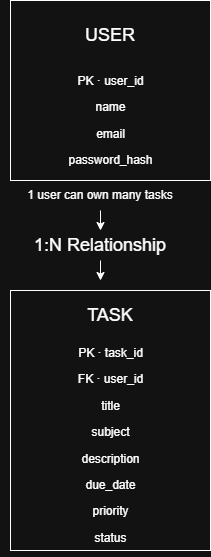

The diagram above was exported from draw.io. Its source (the exported page's mxGraphModel, read from the mxfile embedded in the PNG):
<mxGraphModel dx="976" dy="599" grid="1" gridSize="10" guides="1" tooltips="1" connect="1" arrows="1" fold="1" page="1" pageScale="1" pageWidth="850" pageHeight="1100" math="0" shadow="0">
  <root>
    <mxCell id="0" />
    <mxCell id="1" parent="0" />
    <mxCell id="952OkvIE1UFxlV8nAU-_-2" parent="1" style="rounded=0;whiteSpace=wrap;html=1;" value="" vertex="1">
      <mxGeometry height="180" width="200" x="240" y="40" as="geometry" />
    </mxCell>
    <mxCell id="952OkvIE1UFxlV8nAU-_-3" parent="1" style="rounded=0;whiteSpace=wrap;html=1;" value="" vertex="1">
      <mxGeometry height="260" width="200" x="240" y="330" as="geometry" />
    </mxCell>
    <mxCell id="952OkvIE1UFxlV8nAU-_-10" parent="1" style="text;html=1;whiteSpace=wrap;strokeColor=none;fillColor=none;align=center;verticalAlign=middle;rounded=0;" value="&lt;font style=&quot;font-size: 18px;&quot;&gt;USER&lt;/font&gt;" vertex="1">
      <mxGeometry height="30" width="60" x="310" y="60" as="geometry" />
    </mxCell>
    <mxCell id="952OkvIE1UFxlV8nAU-_-11" parent="1" style="text;html=1;whiteSpace=wrap;strokeColor=none;fillColor=none;align=center;verticalAlign=middle;rounded=0;" value="&lt;font style=&quot;font-size: 18px;&quot;&gt;TASK&lt;/font&gt;" vertex="1">
      <mxGeometry height="30" width="60" x="310" y="340" as="geometry" />
    </mxCell>
    <mxCell id="952OkvIE1UFxlV8nAU-_-12" parent="1" style="text;html=1;whiteSpace=wrap;strokeColor=none;fillColor=none;align=center;verticalAlign=middle;rounded=0;" value="&lt;p class=&quot;w6asjq_TextBase _85PZeG_Text PDq2pG_selectionAnchorContainer&quot;&gt;&lt;span&gt;PK &lt;/span&gt;&lt;span&gt;· &lt;/span&gt;&lt;span&gt;user_id&lt;/span&gt;&lt;span aria-hidden=&quot;true&quot; class=&quot;PDq2pG_selectionAnchor&quot;&gt;&lt;/span&gt;&lt;/p&gt;&lt;p class=&quot;w6asjq_TextBase _85PZeG_Text&quot;&gt;&lt;span&gt;name&lt;/span&gt;&lt;/p&gt;&lt;p class=&quot;w6asjq_TextBase _85PZeG_Text&quot;&gt;&lt;span&gt;email&lt;/span&gt;&lt;/p&gt;&lt;p class=&quot;w6asjq_TextBase _85PZeG_Text&quot;&gt;&lt;span&gt;password_hash&lt;/span&gt;&lt;/p&gt;" vertex="1">
      <mxGeometry height="80" width="135" x="272.5" y="120" as="geometry" />
    </mxCell>
    <mxCell id="952OkvIE1UFxlV8nAU-_-13" parent="1" style="text;html=1;whiteSpace=wrap;strokeColor=none;fillColor=none;align=center;verticalAlign=middle;rounded=0;" value="&lt;p class=&quot;w6asjq_TextBase _85PZeG_Text PDq2pG_selectionAnchorContainer&quot;&gt;&lt;span&gt;PK &lt;/span&gt;&lt;span&gt;· &lt;/span&gt;&lt;span&gt;task_id&lt;/span&gt;&lt;span aria-hidden=&quot;true&quot; class=&quot;PDq2pG_selectionAnchor&quot;&gt;&lt;/span&gt;&lt;/p&gt;&lt;p class=&quot;w6asjq_TextBase _85PZeG_Text&quot;&gt;&lt;span&gt;FK &lt;/span&gt;&lt;span&gt;· &lt;/span&gt;&lt;span&gt;user_id&lt;/span&gt;&lt;/p&gt;&lt;p class=&quot;w6asjq_TextBase _85PZeG_Text&quot;&gt;&lt;span&gt;title&lt;/span&gt;&lt;/p&gt;&lt;p class=&quot;w6asjq_TextBase _85PZeG_Text&quot;&gt;&lt;span&gt;subject&lt;/span&gt;&lt;/p&gt;&lt;p class=&quot;w6asjq_TextBase _85PZeG_Text&quot;&gt;&lt;span&gt;description&lt;/span&gt;&lt;/p&gt;&lt;p class=&quot;w6asjq_TextBase _85PZeG_Text&quot;&gt;&lt;span&gt;due_date&lt;/span&gt;&lt;/p&gt;&lt;p class=&quot;w6asjq_TextBase _85PZeG_Text&quot;&gt;&lt;span&gt;priority&lt;/span&gt;&lt;/p&gt;&lt;p class=&quot;w6asjq_TextBase _85PZeG_Text&quot;&gt;&lt;span&gt;status&lt;/span&gt;&lt;/p&gt;" vertex="1">
      <mxGeometry height="110" width="135" x="272.5" y="430" as="geometry" />
    </mxCell>
    <mxCell id="952OkvIE1UFxlV8nAU-_-19" edge="1" parent="1" source="952OkvIE1UFxlV8nAU-_-14" style="edgeStyle=orthogonalEdgeStyle;rounded=0;orthogonalLoop=1;jettySize=auto;html=1;exitX=0.5;exitY=1;exitDx=0;exitDy=0;entryX=0.5;entryY=0;entryDx=0;entryDy=0;" target="952OkvIE1UFxlV8nAU-_-15">
      <mxGeometry relative="1" as="geometry" />
    </mxCell>
    <mxCell id="952OkvIE1UFxlV8nAU-_-14" parent="1" style="text;html=1;whiteSpace=wrap;strokeColor=none;fillColor=none;align=center;verticalAlign=middle;rounded=0;" value="&lt;span&gt;1 &lt;/span&gt;&lt;span&gt;user &lt;/span&gt;&lt;span&gt;can &lt;/span&gt;&lt;span&gt;own &lt;/span&gt;&lt;span&gt;many &lt;/span&gt;&lt;span&gt;tasks&lt;/span&gt;" vertex="1">
      <mxGeometry height="30" width="180" x="240" y="220" as="geometry" />
    </mxCell>
    <mxCell id="952OkvIE1UFxlV8nAU-_-17" edge="1" parent="1" source="952OkvIE1UFxlV8nAU-_-15" style="edgeStyle=orthogonalEdgeStyle;rounded=0;orthogonalLoop=1;jettySize=auto;html=1;exitX=0.5;exitY=1;exitDx=0;exitDy=0;">
      <mxGeometry relative="1" as="geometry">
        <mxPoint x="330" y="320" as="targetPoint" />
      </mxGeometry>
    </mxCell>
    <mxCell id="952OkvIE1UFxlV8nAU-_-15" parent="1" style="text;html=1;whiteSpace=wrap;strokeColor=none;fillColor=none;align=center;verticalAlign=middle;rounded=0;" value="&lt;font style=&quot;font-size: 18px;&quot;&gt;1:N Relationship&lt;/font&gt;" vertex="1">
      <mxGeometry height="30" width="200" x="230" y="270" as="geometry" />
    </mxCell>
  </root>
</mxGraphModel>